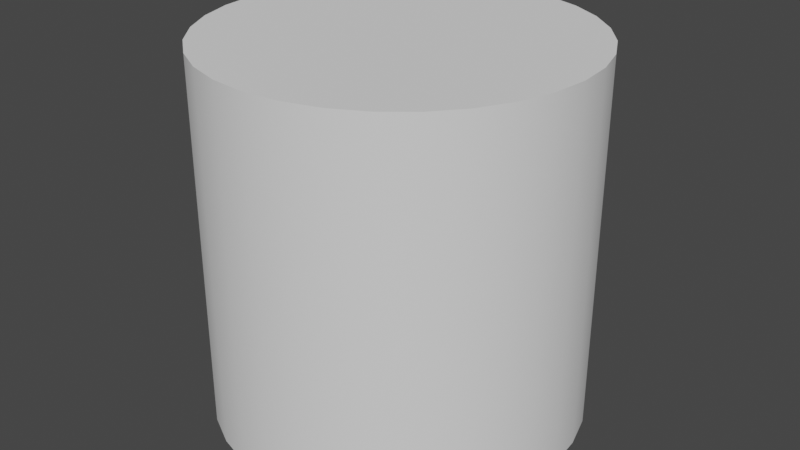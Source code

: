 # Source: Simple_Cylinder.blend  (saved by Blender 2.82.6; exported with 4.5.12 LTS)
import bpy
from mathutils import Matrix  # noqa: F401  (used for matrix-valued properties, if any)

bpy.ops.wm.read_factory_settings(use_empty=True)
scene = bpy.context.scene
scene.name = 'Scene'

# ---- collections
col_collection = bpy.data.collections.new('Collection'); scene.collection.children.link(col_collection)

# ---- node groups
ng_auto_smooth = bpy.data.node_groups.new('Auto Smooth', 'GeometryNodeTree')
_s = ng_auto_smooth.interface.new_socket(name='Geometry', in_out='OUTPUT', socket_type='NodeSocketGeometry')
_s = ng_auto_smooth.interface.new_socket(name='Geometry', in_out='INPUT', socket_type='NodeSocketGeometry')
_s = ng_auto_smooth.interface.new_socket(name='Angle', in_out='INPUT', socket_type='NodeSocketFloat')
_s.subtype = 'ANGLE'
_s.min_value = 0.0
_s.max_value = 3.142
ng_auto_smooth.is_modifier = True
_N = ng_auto_smooth.nodes; _L = ng_auto_smooth.links
n0 = _N.new('NodeGroupOutput'); n0.name = 'Group Output'; n0.location = (480, -100)
n1 = _N.new('NodeGroupInput'); n1.name = 'Group Input'; n1.location = (-420, -300)
n2 = _N.new('NodeGroupInput'); n2.name = 'Group Input.001'; n2.location = (-60, -100)
n3 = _N.new('GeometryNodeSetShadeSmooth'); n3.name = 'Set Shade Smooth'; n3.location = (120, -100)
n3.domain = 'EDGE'
n4 = _N.new('GeometryNodeSetShadeSmooth'); n4.name = 'Set Shade Smooth.001'; n4.location = (300, -100)
n5 = _N.new('GeometryNodeInputMeshEdgeAngle'); n5.name = 'Edge Angle'; n5.location = (-420, -220)
n6 = _N.new('GeometryNodeInputEdgeSmooth'); n6.name = 'Is Edge Smooth'; n6.location = (-60, -160)
n7 = _N.new('GeometryNodeInputShadeSmooth'); n7.name = 'Is Face Smooth'; n7.location = (-240, -340)
n8 = _N.new('FunctionNodeBooleanMath'); n8.name = 'Boolean Math'; n8.location = (-60, -220)
n9 = _N.new('FunctionNodeCompare'); n9.name = 'Compare'; n9.location = (-240, -180)
n9.operation = 'LESS_EQUAL'
_L.new(n5.outputs[0], n9.inputs[0])
_L.new(n4.outputs[0], n0.inputs[0])
_L.new(n1.outputs[1], n9.inputs[1])
_L.new(n9.outputs[0], n8.inputs[0])
_L.new(n7.outputs[0], n8.inputs[1])
_L.new(n2.outputs[0], n3.inputs[0])
_L.new(n6.outputs[0], n3.inputs[1])
_L.new(n3.outputs[0], n4.inputs[0])
_L.new(n8.outputs[0], n3.inputs[2])
n0.is_active_output = True

# ---- world
world_world = bpy.data.worlds.new('World'); scene.world = world_world
world_world.use_nodes = True; world_world.node_tree.nodes.clear()
_N = world_world.node_tree.nodes; _L = world_world.node_tree.links
n0 = _N.new('ShaderNodeOutputWorld'); n0.name = 'World Output'; n0.location = (300, 300)
n1 = _N.new('ShaderNodeBackground'); n1.name = 'Background'; n1.location = (10, 300)
n1.inputs[0].default_value = (0.05088, 0.05088, 0.05088, 1.0)
_L.new(n1.outputs[0], n0.inputs[0])
n0.is_active_output = True
world_world.color = (0.05088, 0.05088, 0.05088)
world_world.use_sun_shadow = False
world_world.sun_shadow_jitter_overblur = 0.0

# ---- meshes
me_cylinder = bpy.data.meshes.new('Cylinder')
me_cylinder.from_pydata([(-1.49e-08, -2.98e-08, -1.0), (-1.49e-08, -2.98e-08, 1.0), (0.0, 1.0, -1.0), (0.1951, 0.9808, -1.0), (0.1951, 0.9808, 1.0), (0.0, 1.0, 1.0), (0.3827, 0.9239, -1.0), (0.3827, 0.9239, 1.0), (0.5556, 0.8315, -1.0), (0.5556, 0.8315, 1.0), (0.7071, 0.7071, -1.0), (0.7071, 0.7071, 1.0), (0.8315, 0.5556, -1.0), (0.8315, 0.5556, 1.0), (0.9239, 0.3827, -1.0), (0.9239, 0.3827, 1.0), (0.9808, 0.1951, -1.0), (0.9808, 0.1951, 1.0), (1.0, 7.55e-08, -1.0), (1.0, 7.55e-08, 1.0), (0.9808, -0.1951, -1.0), (0.9808, -0.1951, 1.0), (0.9239, -0.3827, -1.0), (0.9239, -0.3827, 1.0), (0.8315, -0.5556, -1.0), (0.8315, -0.5556, 1.0), (0.7071, -0.7071, -1.0), (0.7071, -0.7071, 1.0), (0.5556, -0.8315, -1.0), (0.5556, -0.8315, 1.0), (0.3827, -0.9239, -1.0), (0.3827, -0.9239, 1.0), (0.1951, -0.9808, -1.0), (0.1951, -0.9808, 1.0), (-3.258e-07, -1.0, -1.0), (-3.258e-07, -1.0, 1.0), (-0.1951, -0.9808, -1.0), (-0.1951, -0.9808, 1.0), (-0.3827, -0.9239, -1.0), (-0.3827, -0.9239, 1.0), (-0.5556, -0.8315, -1.0), (-0.5556, -0.8315, 1.0), (-0.7071, -0.7071, -1.0), (-0.7071, -0.7071, 1.0), (-0.8315, -0.5556, -1.0), (-0.8315, -0.5556, 1.0), (-0.9239, -0.3827, -1.0), (-0.9239, -0.3827, 1.0), (-0.9808, -0.1951, -1.0), (-0.9808, -0.1951, 1.0), (-1.0, 9.656e-07, -1.0), (-1.0, 9.656e-07, 1.0), (-0.9808, 0.1951, -1.0), (-0.9808, 0.1951, 1.0), (-0.9239, 0.3827, -1.0), (-0.9239, 0.3827, 1.0), (-0.8315, 0.5556, -1.0), (-0.8315, 0.5556, 1.0), (-0.7071, 0.7071, -1.0), (-0.7071, 0.7071, 1.0), (-0.5556, 0.8315, -1.0), (-0.5556, 0.8315, 1.0), (-0.3827, 0.9239, -1.0), (-0.3827, 0.9239, 1.0), (-0.1951, 0.9808, -1.0), (-0.1951, 0.9808, 1.0)], [], [(2, 5, 4, 3), (3, 4, 7, 6), (6, 7, 9, 8), (8, 9, 11, 10), (10, 11, 13, 12), (12, 13, 15, 14), (14, 15, 17, 16), (16, 17, 19, 18), (18, 19, 21, 20), (20, 21, 23, 22), (22, 23, 25, 24), (24, 25, 27, 26), (26, 27, 29, 28), (28, 29, 31, 30), (30, 31, 33, 32), (32, 33, 35, 34), (34, 35, 37, 36), (36, 37, 39, 38), (38, 39, 41, 40), (40, 41, 43, 42), (42, 43, 45, 44), (44, 45, 47, 46), (46, 47, 49, 48), (48, 49, 51, 50), (50, 51, 53, 52), (52, 53, 55, 54), (54, 55, 57, 56), (56, 57, 59, 58), (58, 59, 61, 60), (60, 61, 63, 62), (62, 63, 65, 64), (64, 65, 5, 2), (0, 2, 3), (1, 4, 5), (0, 3, 6), (1, 7, 4), (0, 6, 8), (1, 9, 7), (0, 8, 10), (1, 11, 9), (0, 10, 12), (1, 13, 11), (0, 12, 14), (1, 15, 13), (0, 14, 16), (1, 17, 15), (0, 16, 18), (1, 19, 17), (0, 18, 20), (1, 21, 19), (0, 20, 22), (1, 23, 21), (0, 22, 24), (1, 25, 23), (0, 24, 26), (1, 27, 25), (0, 26, 28), (1, 29, 27), (0, 28, 30), (1, 31, 29), (0, 30, 32), (1, 33, 31), (0, 32, 34), (1, 35, 33), (0, 34, 36), (1, 37, 35), (0, 36, 38), (1, 39, 37), (0, 38, 40), (1, 41, 39), (0, 40, 42), (1, 43, 41), (0, 42, 44), (1, 45, 43), (0, 44, 46), (1, 47, 45), (0, 46, 48), (1, 49, 47), (0, 48, 50), (1, 51, 49), (0, 50, 52), (1, 53, 51), (0, 52, 54), (1, 55, 53), (0, 54, 56), (1, 57, 55), (0, 56, 58), (1, 59, 57), (0, 58, 60), (1, 61, 59), (0, 60, 62), (1, 63, 61), (0, 62, 64), (1, 65, 63), (0, 64, 2), (1, 5, 65)])
me_cylinder.polygons.foreach_set('use_smooth', [True] * 96)
_uv = me_cylinder.uv_layers.new(name='UVMap')
_uv.uv.foreach_set('vector', [1.0, 0.5, 1.0, 1.0, 0.9688, 1.0, 0.9688, 0.5, 0.9688, 0.5, 0.9688, 1.0, 0.9375, 1.0, 0.9375, 0.5, 0.9375, 0.5, 0.9375, 1.0, 0.9062, 1.0, 0.9062, 0.5, 0.9062, 0.5, 0.9062, 1.0, 0.875, 1.0, 0.875, 0.5, 0.875, 0.5, 0.875, 1.0, 0.8438, 1.0, 0.8438, 0.5, 0.8438, 0.5, 0.8438, 1.0, 0.8125, 1.0, 0.8125, 0.5, 0.8125, 0.5, 0.8125, 1.0, 0.7812, 1.0, 0.7812, 0.5, 0.7812, 0.5, 0.7812, 1.0, 0.75, 1.0, 0.75, 0.5, 0.75, 0.5, 0.75, 1.0, 0.7188, 1.0, 0.7188, 0.5, 0.7188, 0.5, 0.7188, 1.0, 0.6875, 1.0, 0.6875, 0.5, 0.6875, 0.5, 0.6875, 1.0, 0.6562, 1.0, 0.6562, 0.5, 0.6562, 0.5, 0.6562, 1.0, 0.625, 1.0, 0.625, 0.5, 0.625, 0.5, 0.625, 1.0, 0.5938, 1.0, 0.5938, 0.5, 0.5938, 0.5, 0.5938, 1.0, 0.5625, 1.0, 0.5625, 0.5, 0.5625, 0.5, 0.5625, 1.0, 0.5312, 1.0, 0.5312, 0.5, 0.5312, 0.5, 0.5312, 1.0, 0.5, 1.0, 0.5, 0.5, 0.5, 0.5, 0.5, 1.0, 0.4688, 1.0, 0.4688, 0.5, 0.4688, 0.5, 0.4688, 1.0, 0.4375, 1.0, 0.4375, 0.5, 0.4375, 0.5, 0.4375, 1.0, 0.4062, 1.0, 0.4062, 0.5, 0.4062, 0.5, 0.4062, 1.0, 0.375, 1.0, 0.375, 0.5, 0.375, 0.5, 0.375, 1.0, 0.3438, 1.0, 0.3438, 0.5, 0.3438, 0.5, 0.3438, 1.0, 0.3125, 1.0, 0.3125, 0.5, 0.3125, 0.5, 0.3125, 1.0, 0.2812, 1.0, 0.2812, 0.5, 0.2812, 0.5, 0.2812, 1.0, 0.25, 1.0, 0.25, 0.5, 0.25, 0.5, 0.25, 1.0, 0.2188, 1.0, 0.2188, 0.5, 0.2188, 0.5, 0.2188, 1.0, 0.1875, 1.0, 0.1875, 0.5, 0.1875, 0.5, 0.1875, 1.0, 0.1562, 1.0, 0.1562, 0.5, 0.1562, 0.5, 0.1562, 1.0, 0.125, 1.0, 0.125, 0.5, 0.125, 0.5, 0.125, 1.0, 0.09375, 1.0, 0.09375, 0.5, 0.09375, 0.5, 0.09375, 1.0, 0.0625, 1.0, 0.0625, 0.5, 0.0625, 0.5, 0.0625, 1.0, 0.03125, 1.0, 0.03125, 0.5, 0.03125, 0.5, 0.03125, 1.0, 0.0, 1.0, 0.0, 0.5, 0.75, 0.2291, 0.75, 0.49, 0.7968, 0.4854, 0.2459, 0.2295, 0.2968, 0.4854, 0.25, 0.49, 0.7459, 0.2295, 0.7968, 0.4854, 0.8418, 0.4717, 0.242, 0.2307, 0.3418, 0.4717, 0.2968, 0.4854, 0.742, 0.2307, 0.8418, 0.4717, 0.8833, 0.4496, 0.2384, 0.2326, 0.3833, 0.4496, 0.3418, 0.4717, 0.7384, 0.2326, 0.8833, 0.4496, 0.9197, 0.4197, 0.2352, 0.2352, 0.4197, 0.4197, 0.3833, 0.4496, 0.7352, 0.2352, 0.9197, 0.4197, 0.9496, 0.3833, 0.2326, 0.2384, 0.4496, 0.3833, 0.4197, 0.4197, 0.7326, 0.2384, 0.9496, 0.3833, 0.9717, 0.3418, 0.2307, 0.242, 0.4717, 0.3418, 0.4496, 0.3833, 0.7307, 0.242, 0.9717, 0.3418, 0.9854, 0.2968, 0.2295, 0.2459, 0.4854, 0.2968, 0.4717, 0.3418, 0.7295, 0.2459, 0.9854, 0.2968, 0.99, 0.25, 0.2291, 0.25, 0.49, 0.25, 0.4854, 0.2968, 0.7291, 0.25, 0.99, 0.25, 0.9854, 0.2032, 0.2295, 0.2541, 0.4854, 0.2032, 0.49, 0.25, 0.7295, 0.2541, 0.9854, 0.2032, 0.9717, 0.1582, 0.2307, 0.258, 0.4717, 0.1582, 0.4854, 0.2032, 0.7307, 0.258, 0.9717, 0.1582, 0.9496, 0.1167, 0.2326, 0.2616, 0.4496, 0.1167, 0.4717, 0.1582, 0.7326, 0.2616, 0.9496, 0.1167, 0.9197, 0.08029, 0.2352, 0.2648, 0.4197, 0.08029, 0.4496, 0.1167, 0.7352, 0.2648, 0.9197, 0.08029, 0.8833, 0.05045, 0.2384, 0.2674, 0.3833, 0.05045, 0.4197, 0.08029, 0.7384, 0.2674, 0.8833, 0.05045, 0.8418, 0.02827, 0.242, 0.2693, 0.3418, 0.02827, 0.3833, 0.05045, 0.742, 0.2693, 0.8418, 0.02827, 0.7968, 0.01461, 0.2459, 0.2705, 0.2968, 0.01461, 0.3418, 0.02827, 0.7459, 0.2705, 0.7968, 0.01461, 0.75, 0.01, 0.25, 0.2709, 0.25, 0.01, 0.2968, 0.01461, 0.75, 0.2709, 0.75, 0.01, 0.7032, 0.01461, 0.2541, 0.2705, 0.2032, 0.01461, 0.25, 0.01, 0.7541, 0.2705, 0.7032, 0.01461, 0.6582, 0.02827, 0.258, 0.2693, 0.1582, 0.02827, 0.2032, 0.01461, 0.758, 0.2693, 0.6582, 0.02827, 0.6167, 0.05045, 0.2616, 0.2674, 0.1167, 0.05045, 0.1582, 0.02827, 0.7616, 0.2674, 0.6167, 0.05045, 0.5803, 0.08029, 0.2648, 0.2648, 0.08029, 0.08029, 0.1167, 0.05045, 0.7648, 0.2648, 0.5803, 0.08029, 0.5504, 0.1167, 0.2674, 0.2616, 0.05045, 0.1167, 0.08029, 0.08029, 0.7674, 0.2616, 0.5504, 0.1167, 0.5283, 0.1582, 0.2693, 0.258, 0.02827, 0.1582, 0.05045, 0.1167, 0.7693, 0.258, 0.5283, 0.1582, 0.5146, 0.2032, 0.2705, 0.2541, 0.01461, 0.2032, 0.02827, 0.1582, 0.7705, 0.2541, 0.5146, 0.2032, 0.51, 0.25, 0.2709, 0.25, 0.01, 0.25, 0.01461, 0.2032, 0.7709, 0.25, 0.51, 0.25, 0.5146, 0.2968, 0.2705, 0.2459, 0.01461, 0.2968, 0.01, 0.25, 0.7705, 0.2459, 0.5146, 0.2968, 0.5283, 0.3418, 0.2693, 0.242, 0.02827, 0.3418, 0.01461, 0.2968, 0.7693, 0.242, 0.5283, 0.3418, 0.5504, 0.3833, 0.2674, 0.2384, 0.05045, 0.3833, 0.02827, 0.3418, 0.7674, 0.2384, 0.5504, 0.3833, 0.5803, 0.4197, 0.2648, 0.2352, 0.08029, 0.4197, 0.05045, 0.3833, 0.7648, 0.2352, 0.5803, 0.4197, 0.6167, 0.4496, 0.2616, 0.2326, 0.1167, 0.4496, 0.08029, 0.4197, 0.7616, 0.2326, 0.6167, 0.4496, 0.6582, 0.4717, 0.258, 0.2307, 0.1582, 0.4717, 0.1167, 0.4496, 0.758, 0.2307, 0.6582, 0.4717, 0.7032, 0.4854, 0.2541, 0.2295, 0.2032, 0.4854, 0.1582, 0.4717, 0.7541, 0.2295, 0.7032, 0.4854, 0.75, 0.49, 0.25, 0.2291, 0.25, 0.49, 0.2032, 0.4854])
me_cylinder.use_remesh_fix_poles = True
me_cylinder.use_remesh_preserve_attributes = False
me_cylinder.use_mirror_vertex_groups = False
me_cylinder.update()

# ---- objects
ob_cylinder = bpy.data.objects.new('Cylinder', me_cylinder)

# ---- transforms, parenting, visibility, modifiers, constraints
ob_cylinder.location = (0.0, 0.0, 0.0)
ob_cylinder.lineart.crease_threshold = 0.0
_m = ob_cylinder.modifiers.new('Auto Smooth', 'NODES')
_m.node_group = ng_auto_smooth
_gi = [s.identifier for s in ng_auto_smooth.interface.items_tree if s.item_type == 'SOCKET' and s.in_out == 'INPUT']
_m[_gi[1]] = 0.5236  # Angle

# ---- collection membership
col_collection.objects.link(ob_cylinder)

# ---- scene / render settings (as saved in the file)
scene.frame_start = 1; scene.frame_end = 250; scene.frame_set(1)
scene.render.engine = 'BLENDER_EEVEE_NEXT'
scene.cycles.use_denoising = False
scene.cycles.samples = 128
scene.cycles.sampling_pattern = 'TABULATED_SOBOL'
scene.cycles.use_adaptive_sampling = False
scene.cycles.use_light_tree = False
scene.view_settings.view_transform = 'Filmic'
bpy.context.view_layer.update()

# ---- added for rendering (the .blend has no active camera and no usable light): camera, sun
cam_auto = bpy.data.cameras.new('AutoCamera')
cam_auto.lens = 50.0
cam_auto.sensor_width = 36.0
cam_auto.clip_end = 1000.0
ob_auto_camera = bpy.data.objects.new('AutoCamera', cam_auto)
scene.collection.objects.link(ob_auto_camera)
ob_auto_camera.location = (3.20507, -3.84609, 2.56406)
ob_auto_camera.rotation_euler = (1.09748, -7.21219e-08, 0.694738)
scene.camera = ob_auto_camera
light_auto_sun = bpy.data.lights.new('AutoSun', 'SUN')
light_auto_sun.energy = 3.0
light_auto_sun.angle = 0.0523599
ob_auto_sun = bpy.data.objects.new('AutoSun', light_auto_sun)
scene.collection.objects.link(ob_auto_sun)
ob_auto_sun.rotation_euler = (0.872665, 0.174533, 0.523599)
bpy.context.view_layer.update()
